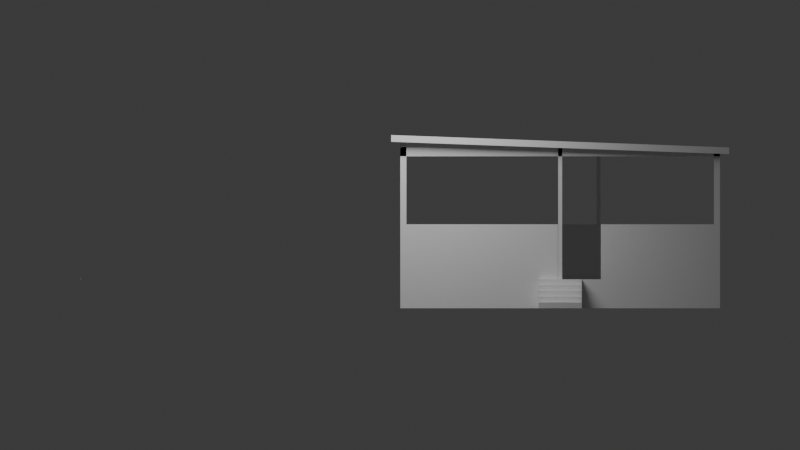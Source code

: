 # Source: manual-ground-truth.blend  (saved by Blender 5.1.30; exported with 4.5.12 LTS)
import bpy
from mathutils import Matrix  # noqa: F401  (used for matrix-valued properties, if any)

bpy.ops.wm.read_factory_settings(use_empty=True)
scene = bpy.context.scene
scene.name = 'Scene'

# ---- collections
col_collection = bpy.data.collections.new('Collection'); scene.collection.children.link(col_collection)

# ---- materials (node trees are filled in below, after node groups)
mat_roof_mat = bpy.data.materials.new('roof-mat')
mat_roof_mat.diffuse_color = (0.1216, 0.1451, 0.1569, 1.0)
mat_north_beam_mat = bpy.data.materials.new('north-beam-mat')
mat_north_beam_mat.diffuse_color = (0.949, 0.949, 0.9333, 1.0)
mat_south_beam_mat = bpy.data.materials.new('south-beam-mat')
mat_south_beam_mat.diffuse_color = (0.949, 0.949, 0.9333, 1.0)
mat_p1_mat = bpy.data.materials.new('p1-mat')
mat_p1_mat.diffuse_color = (0.949, 0.949, 0.9333, 1.0)
mat_p2_mat = bpy.data.materials.new('p2-mat')
mat_p2_mat.diffuse_color = (0.949, 0.949, 0.9333, 1.0)
mat_p3_mat = bpy.data.materials.new('p3-mat')
mat_p3_mat.diffuse_color = (0.949, 0.949, 0.9333, 1.0)
mat_p4_mat = bpy.data.materials.new('p4-mat')
mat_p4_mat.diffuse_color = (0.949, 0.949, 0.9333, 1.0)
mat_p5_mat = bpy.data.materials.new('p5-mat')
mat_p5_mat.diffuse_color = (0.949, 0.949, 0.9333, 1.0)
mat_p6_mat = bpy.data.materials.new('p6-mat')
mat_p6_mat.diffuse_color = (0.949, 0.949, 0.9333, 1.0)
mat_foundation_southwest_mat = bpy.data.materials.new('foundation-southwest-mat')
mat_foundation_southwest_mat.diffuse_color = (0.1843, 0.2039, 0.2196, 1.0)
mat_foundation_rear_mat = bpy.data.materials.new('foundation-rear-mat')
mat_foundation_rear_mat.diffuse_color = (0.1843, 0.2039, 0.2196, 1.0)
mat_foundation_west_side_mat = bpy.data.materials.new('foundation-west-side-mat')
mat_foundation_west_side_mat.diffuse_color = (0.1843, 0.2039, 0.2196, 1.0)
mat_foundation_northeast_mat = bpy.data.materials.new('foundation-northeast-mat')
mat_foundation_northeast_mat.diffuse_color = (0.1843, 0.2039, 0.2196, 1.0)
mat_front_left_wood_panel_mat = bpy.data.materials.new('front-left-wood-panel-mat')
mat_front_left_wood_panel_mat.diffuse_color = (0.949, 0.949, 0.9333, 1.0)
mat_front_right_wood_panel_mat = bpy.data.materials.new('front-right-wood-panel-mat')
mat_front_right_wood_panel_mat.diffuse_color = (0.949, 0.949, 0.9333, 1.0)
mat_rear_center_wood_panel_mat = bpy.data.materials.new('rear-center-wood-panel-mat')
mat_rear_center_wood_panel_mat.diffuse_color = (0.949, 0.949, 0.9333, 1.0)
mat_west_side_wood_panel_mat = bpy.data.materials.new('west-side-wood-panel-mat')
mat_west_side_wood_panel_mat.diffuse_color = (0.949, 0.949, 0.9333, 1.0)
mat_east_side_wood_panel_mat = bpy.data.materials.new('east-side-wood-panel-mat')
mat_east_side_wood_panel_mat.diffuse_color = (0.949, 0.949, 0.9333, 1.0)
mat_steps_1_step_1_mat = bpy.data.materials.new('steps-1-step-1-mat')
mat_steps_1_step_1_mat.diffuse_color = (0.5608, 0.5608, 0.5294, 1.0)
mat_steps_1_step_2_mat = bpy.data.materials.new('steps-1-step-2-mat')
mat_steps_1_step_2_mat.diffuse_color = (0.5608, 0.5608, 0.5294, 1.0)
mat_steps_1_step_3_mat = bpy.data.materials.new('steps-1-step-3-mat')
mat_steps_1_step_3_mat.diffuse_color = (0.5608, 0.5608, 0.5294, 1.0)
mat_steps_1_step_4_mat = bpy.data.materials.new('steps-1-step-4-mat')
mat_steps_1_step_4_mat.diffuse_color = (0.5608, 0.5608, 0.5294, 1.0)
mat_steps_1_step_5_mat = bpy.data.materials.new('steps-1-step-5-mat')
mat_steps_1_step_5_mat.diffuse_color = (0.5608, 0.5608, 0.5294, 1.0)
mat_neighbor_boundary_reference_mat = bpy.data.materials.new('neighbor-boundary-reference-mat')
mat_neighbor_boundary_reference_mat.diffuse_color = (0.7843, 0.8392, 0.898, 1.0)

# ---- material node trees
mat_roof_mat.use_nodes = True; mat_roof_mat.node_tree.nodes.clear()
_N = mat_roof_mat.node_tree.nodes; _L = mat_roof_mat.node_tree.links
n0 = _N.new('ShaderNodeBsdfPrincipled'); n0.name = 'Principled BSDF'; n0.location = (-200, 100)
n1 = _N.new('ShaderNodeOutputMaterial'); n1.name = 'Material Output'; n1.location = (200, 100)
_L.new(n0.outputs[0], n1.inputs[0])
n1.is_active_output = True
mat_north_beam_mat.use_nodes = True; mat_north_beam_mat.node_tree.nodes.clear()
_N = mat_north_beam_mat.node_tree.nodes; _L = mat_north_beam_mat.node_tree.links
n0 = _N.new('ShaderNodeBsdfPrincipled'); n0.name = 'Principled BSDF'; n0.location = (-200, 100)
n1 = _N.new('ShaderNodeOutputMaterial'); n1.name = 'Material Output'; n1.location = (200, 100)
_L.new(n0.outputs[0], n1.inputs[0])
n1.is_active_output = True
mat_south_beam_mat.use_nodes = True; mat_south_beam_mat.node_tree.nodes.clear()
_N = mat_south_beam_mat.node_tree.nodes; _L = mat_south_beam_mat.node_tree.links
n0 = _N.new('ShaderNodeBsdfPrincipled'); n0.name = 'Principled BSDF'; n0.location = (-200, 100)
n1 = _N.new('ShaderNodeOutputMaterial'); n1.name = 'Material Output'; n1.location = (200, 100)
_L.new(n0.outputs[0], n1.inputs[0])
n1.is_active_output = True
mat_p1_mat.use_nodes = True; mat_p1_mat.node_tree.nodes.clear()
_N = mat_p1_mat.node_tree.nodes; _L = mat_p1_mat.node_tree.links
n0 = _N.new('ShaderNodeBsdfPrincipled'); n0.name = 'Principled BSDF'; n0.location = (-200, 100)
n1 = _N.new('ShaderNodeOutputMaterial'); n1.name = 'Material Output'; n1.location = (200, 100)
_L.new(n0.outputs[0], n1.inputs[0])
n1.is_active_output = True
mat_p2_mat.use_nodes = True; mat_p2_mat.node_tree.nodes.clear()
_N = mat_p2_mat.node_tree.nodes; _L = mat_p2_mat.node_tree.links
n0 = _N.new('ShaderNodeBsdfPrincipled'); n0.name = 'Principled BSDF'; n0.location = (-200, 100)
n1 = _N.new('ShaderNodeOutputMaterial'); n1.name = 'Material Output'; n1.location = (200, 100)
_L.new(n0.outputs[0], n1.inputs[0])
n1.is_active_output = True
mat_p3_mat.use_nodes = True; mat_p3_mat.node_tree.nodes.clear()
_N = mat_p3_mat.node_tree.nodes; _L = mat_p3_mat.node_tree.links
n0 = _N.new('ShaderNodeBsdfPrincipled'); n0.name = 'Principled BSDF'; n0.location = (-200, 100)
n1 = _N.new('ShaderNodeOutputMaterial'); n1.name = 'Material Output'; n1.location = (200, 100)
_L.new(n0.outputs[0], n1.inputs[0])
n1.is_active_output = True
mat_p4_mat.use_nodes = True; mat_p4_mat.node_tree.nodes.clear()
_N = mat_p4_mat.node_tree.nodes; _L = mat_p4_mat.node_tree.links
n0 = _N.new('ShaderNodeBsdfPrincipled'); n0.name = 'Principled BSDF'; n0.location = (-200, 100)
n1 = _N.new('ShaderNodeOutputMaterial'); n1.name = 'Material Output'; n1.location = (200, 100)
_L.new(n0.outputs[0], n1.inputs[0])
n1.is_active_output = True
mat_p5_mat.use_nodes = True; mat_p5_mat.node_tree.nodes.clear()
_N = mat_p5_mat.node_tree.nodes; _L = mat_p5_mat.node_tree.links
n0 = _N.new('ShaderNodeBsdfPrincipled'); n0.name = 'Principled BSDF'; n0.location = (-200, 100)
n1 = _N.new('ShaderNodeOutputMaterial'); n1.name = 'Material Output'; n1.location = (200, 100)
_L.new(n0.outputs[0], n1.inputs[0])
n1.is_active_output = True
mat_p6_mat.use_nodes = True; mat_p6_mat.node_tree.nodes.clear()
_N = mat_p6_mat.node_tree.nodes; _L = mat_p6_mat.node_tree.links
n0 = _N.new('ShaderNodeBsdfPrincipled'); n0.name = 'Principled BSDF'; n0.location = (-200, 100)
n1 = _N.new('ShaderNodeOutputMaterial'); n1.name = 'Material Output'; n1.location = (200, 100)
_L.new(n0.outputs[0], n1.inputs[0])
n1.is_active_output = True
mat_foundation_southwest_mat.use_nodes = True; mat_foundation_southwest_mat.node_tree.nodes.clear()
_N = mat_foundation_southwest_mat.node_tree.nodes; _L = mat_foundation_southwest_mat.node_tree.links
n0 = _N.new('ShaderNodeBsdfPrincipled'); n0.name = 'Principled BSDF'; n0.location = (-200, 100)
n1 = _N.new('ShaderNodeOutputMaterial'); n1.name = 'Material Output'; n1.location = (200, 100)
_L.new(n0.outputs[0], n1.inputs[0])
n1.is_active_output = True
mat_foundation_rear_mat.use_nodes = True; mat_foundation_rear_mat.node_tree.nodes.clear()
_N = mat_foundation_rear_mat.node_tree.nodes; _L = mat_foundation_rear_mat.node_tree.links
n0 = _N.new('ShaderNodeBsdfPrincipled'); n0.name = 'Principled BSDF'; n0.location = (-200, 100)
n1 = _N.new('ShaderNodeOutputMaterial'); n1.name = 'Material Output'; n1.location = (200, 100)
_L.new(n0.outputs[0], n1.inputs[0])
n1.is_active_output = True
mat_foundation_west_side_mat.use_nodes = True; mat_foundation_west_side_mat.node_tree.nodes.clear()
_N = mat_foundation_west_side_mat.node_tree.nodes; _L = mat_foundation_west_side_mat.node_tree.links
n0 = _N.new('ShaderNodeBsdfPrincipled'); n0.name = 'Principled BSDF'; n0.location = (-200, 100)
n1 = _N.new('ShaderNodeOutputMaterial'); n1.name = 'Material Output'; n1.location = (200, 100)
_L.new(n0.outputs[0], n1.inputs[0])
n1.is_active_output = True
mat_foundation_northeast_mat.use_nodes = True; mat_foundation_northeast_mat.node_tree.nodes.clear()
_N = mat_foundation_northeast_mat.node_tree.nodes; _L = mat_foundation_northeast_mat.node_tree.links
n0 = _N.new('ShaderNodeBsdfPrincipled'); n0.name = 'Principled BSDF'; n0.location = (-200, 100)
n1 = _N.new('ShaderNodeOutputMaterial'); n1.name = 'Material Output'; n1.location = (200, 100)
_L.new(n0.outputs[0], n1.inputs[0])
n1.is_active_output = True
mat_front_left_wood_panel_mat.use_nodes = True; mat_front_left_wood_panel_mat.node_tree.nodes.clear()
_N = mat_front_left_wood_panel_mat.node_tree.nodes; _L = mat_front_left_wood_panel_mat.node_tree.links
n0 = _N.new('ShaderNodeBsdfPrincipled'); n0.name = 'Principled BSDF'; n0.location = (-200, 100)
n1 = _N.new('ShaderNodeOutputMaterial'); n1.name = 'Material Output'; n1.location = (200, 100)
_L.new(n0.outputs[0], n1.inputs[0])
n1.is_active_output = True
mat_front_right_wood_panel_mat.use_nodes = True; mat_front_right_wood_panel_mat.node_tree.nodes.clear()
_N = mat_front_right_wood_panel_mat.node_tree.nodes; _L = mat_front_right_wood_panel_mat.node_tree.links
n0 = _N.new('ShaderNodeBsdfPrincipled'); n0.name = 'Principled BSDF'; n0.location = (-200, 100)
n1 = _N.new('ShaderNodeOutputMaterial'); n1.name = 'Material Output'; n1.location = (200, 100)
_L.new(n0.outputs[0], n1.inputs[0])
n1.is_active_output = True
mat_rear_center_wood_panel_mat.use_nodes = True; mat_rear_center_wood_panel_mat.node_tree.nodes.clear()
_N = mat_rear_center_wood_panel_mat.node_tree.nodes; _L = mat_rear_center_wood_panel_mat.node_tree.links
n0 = _N.new('ShaderNodeBsdfPrincipled'); n0.name = 'Principled BSDF'; n0.location = (-200, 100)
n1 = _N.new('ShaderNodeOutputMaterial'); n1.name = 'Material Output'; n1.location = (200, 100)
_L.new(n0.outputs[0], n1.inputs[0])
n1.is_active_output = True
mat_west_side_wood_panel_mat.use_nodes = True; mat_west_side_wood_panel_mat.node_tree.nodes.clear()
_N = mat_west_side_wood_panel_mat.node_tree.nodes; _L = mat_west_side_wood_panel_mat.node_tree.links
n0 = _N.new('ShaderNodeBsdfPrincipled'); n0.name = 'Principled BSDF'; n0.location = (-200, 100)
n1 = _N.new('ShaderNodeOutputMaterial'); n1.name = 'Material Output'; n1.location = (200, 100)
_L.new(n0.outputs[0], n1.inputs[0])
n1.is_active_output = True
mat_east_side_wood_panel_mat.use_nodes = True; mat_east_side_wood_panel_mat.node_tree.nodes.clear()
_N = mat_east_side_wood_panel_mat.node_tree.nodes; _L = mat_east_side_wood_panel_mat.node_tree.links
n0 = _N.new('ShaderNodeBsdfPrincipled'); n0.name = 'Principled BSDF'; n0.location = (-200, 100)
n1 = _N.new('ShaderNodeOutputMaterial'); n1.name = 'Material Output'; n1.location = (200, 100)
_L.new(n0.outputs[0], n1.inputs[0])
n1.is_active_output = True
mat_steps_1_step_1_mat.use_nodes = True; mat_steps_1_step_1_mat.node_tree.nodes.clear()
_N = mat_steps_1_step_1_mat.node_tree.nodes; _L = mat_steps_1_step_1_mat.node_tree.links
n0 = _N.new('ShaderNodeBsdfPrincipled'); n0.name = 'Principled BSDF'; n0.location = (-200, 100)
n1 = _N.new('ShaderNodeOutputMaterial'); n1.name = 'Material Output'; n1.location = (200, 100)
_L.new(n0.outputs[0], n1.inputs[0])
n1.is_active_output = True
mat_steps_1_step_2_mat.use_nodes = True; mat_steps_1_step_2_mat.node_tree.nodes.clear()
_N = mat_steps_1_step_2_mat.node_tree.nodes; _L = mat_steps_1_step_2_mat.node_tree.links
n0 = _N.new('ShaderNodeBsdfPrincipled'); n0.name = 'Principled BSDF'; n0.location = (-200, 100)
n1 = _N.new('ShaderNodeOutputMaterial'); n1.name = 'Material Output'; n1.location = (200, 100)
_L.new(n0.outputs[0], n1.inputs[0])
n1.is_active_output = True
mat_steps_1_step_3_mat.use_nodes = True; mat_steps_1_step_3_mat.node_tree.nodes.clear()
_N = mat_steps_1_step_3_mat.node_tree.nodes; _L = mat_steps_1_step_3_mat.node_tree.links
n0 = _N.new('ShaderNodeBsdfPrincipled'); n0.name = 'Principled BSDF'; n0.location = (-200, 100)
n1 = _N.new('ShaderNodeOutputMaterial'); n1.name = 'Material Output'; n1.location = (200, 100)
_L.new(n0.outputs[0], n1.inputs[0])
n1.is_active_output = True
mat_steps_1_step_4_mat.use_nodes = True; mat_steps_1_step_4_mat.node_tree.nodes.clear()
_N = mat_steps_1_step_4_mat.node_tree.nodes; _L = mat_steps_1_step_4_mat.node_tree.links
n0 = _N.new('ShaderNodeBsdfPrincipled'); n0.name = 'Principled BSDF'; n0.location = (-200, 100)
n1 = _N.new('ShaderNodeOutputMaterial'); n1.name = 'Material Output'; n1.location = (200, 100)
_L.new(n0.outputs[0], n1.inputs[0])
n1.is_active_output = True
mat_steps_1_step_5_mat.use_nodes = True; mat_steps_1_step_5_mat.node_tree.nodes.clear()
_N = mat_steps_1_step_5_mat.node_tree.nodes; _L = mat_steps_1_step_5_mat.node_tree.links
n0 = _N.new('ShaderNodeBsdfPrincipled'); n0.name = 'Principled BSDF'; n0.location = (-200, 100)
n1 = _N.new('ShaderNodeOutputMaterial'); n1.name = 'Material Output'; n1.location = (200, 100)
_L.new(n0.outputs[0], n1.inputs[0])
n1.is_active_output = True
mat_neighbor_boundary_reference_mat.use_nodes = True; mat_neighbor_boundary_reference_mat.node_tree.nodes.clear()
_N = mat_neighbor_boundary_reference_mat.node_tree.nodes; _L = mat_neighbor_boundary_reference_mat.node_tree.links
n0 = _N.new('ShaderNodeBsdfPrincipled'); n0.name = 'Principled BSDF'; n0.location = (-200, 100)
n1 = _N.new('ShaderNodeOutputMaterial'); n1.name = 'Material Output'; n1.location = (200, 100)
_L.new(n0.outputs[0], n1.inputs[0])
n1.is_active_output = True

# ---- world
world_world = bpy.data.worlds.new('World'); scene.world = world_world
world_world.use_nodes = True; world_world.node_tree.nodes.clear()
_N = world_world.node_tree.nodes; _L = world_world.node_tree.links
n0 = _N.new('ShaderNodeOutputWorld'); n0.name = 'World Output'; n0.location = (200, 100)
n1 = _N.new('ShaderNodeBackground'); n1.name = 'Background'; n1.location = (-200, 100)
n1.inputs[0].default_value = (0.05088, 0.05088, 0.05088, 1.0)
_L.new(n1.outputs[0], n0.inputs[0])
n0.is_active_output = True
world_world.color = (0.05088, 0.05088, 0.05088)
world_world.sun_shadow_jitter_overblur = 0.0

# ---- cameras
cam_camera_001 = bpy.data.cameras.new('Camera.001')
cam_camera_001.type = 'ORTHO'
cam_camera_001.ortho_scale = 19.21
cam_camera_002 = bpy.data.cameras.new('Camera.002')
cam_camera_002.type = 'ORTHO'
cam_camera_002.ortho_scale = 19.21
cam_camera_003 = bpy.data.cameras.new('Camera.003')
cam_camera_003.type = 'ORTHO'
cam_camera_003.ortho_scale = 19.21
cam_camera_004 = bpy.data.cameras.new('Camera.004')
cam_camera_004.type = 'ORTHO'
cam_camera_004.ortho_scale = 19.21
cam_camera_005 = bpy.data.cameras.new('Camera.005')
cam_camera_005.type = 'ORTHO'
cam_camera_005.ortho_scale = 19.21
cam_camera_006 = bpy.data.cameras.new('Camera.006')
cam_camera_006.type = 'ORTHO'
cam_camera_006.ortho_scale = 19.21

# ---- lights
light_area = bpy.data.lights.new('Area', 'AREA')
light_area.energy = 450.0
light_area.size = 5.0
light_area.size_y = 1.0

# ---- meshes
me_roof_mesh = bpy.data.meshes.new('roof-mesh')
me_roof_mesh.from_pydata([(-0.22, -0.22, 3.463), (7.896, -0.22, 3.166), (7.896, 6.46, 3.166), (-0.22, 6.46, 3.463), (-0.22, -0.22, 3.303), (7.896, -0.22, 3.006), (7.896, 6.46, 3.006), (-0.22, 6.46, 3.303)], [], [(0, 1, 2, 3), (4, 7, 6, 5), (0, 4, 5, 1), (1, 5, 6, 2), (2, 6, 7, 3), (3, 7, 4, 0)])
me_roof_mesh.materials.append(mat_roof_mat)
me_roof_mesh.update()
me_cube_001 = bpy.data.meshes.new('Cube.001')
me_cube_001.from_pydata([(-3.838, -0.0725, -0.11), (-3.838, -0.0725, 0.11), (-3.838, 0.0725, -0.11), (-3.838, 0.0725, 0.11), (3.838, -0.0725, -0.11), (3.838, -0.0725, 0.11), (3.838, 0.0725, -0.11), (3.838, 0.0725, 0.11)], [], [(0, 1, 3, 2), (2, 3, 7, 6), (6, 7, 5, 4), (4, 5, 1, 0), (2, 6, 4, 0), (7, 3, 1, 5)])
_uv = me_cube_001.uv_layers.new(name='UVMap')
_uv.uv.foreach_set('vector', [0.375, 0.0, 0.625, 0.0, 0.625, 0.25, 0.375, 0.25, 0.375, 0.25, 0.625, 0.25, 0.625, 0.5, 0.375, 0.5, 0.375, 0.5, 0.625, 0.5, 0.625, 0.75, 0.375, 0.75, 0.375, 0.75, 0.625, 0.75, 0.625, 1.0, 0.375, 1.0, 0.125, 0.5, 0.375, 0.5, 0.375, 0.75, 0.125, 0.75, 0.625, 0.5, 0.875, 0.5, 0.875, 0.75, 0.625, 0.75])
me_cube_001.materials.append(mat_north_beam_mat)
me_cube_001.update()
me_cube_002 = bpy.data.meshes.new('Cube.002')
me_cube_002.from_pydata([(-3.838, -0.0725, -0.11), (-3.838, -0.0725, 0.11), (-3.838, 0.0725, -0.11), (-3.838, 0.0725, 0.11), (3.838, -0.0725, -0.11), (3.838, -0.0725, 0.11), (3.838, 0.0725, -0.11), (3.838, 0.0725, 0.11)], [], [(0, 1, 3, 2), (2, 3, 7, 6), (6, 7, 5, 4), (4, 5, 1, 0), (2, 6, 4, 0), (7, 3, 1, 5)])
_uv = me_cube_002.uv_layers.new(name='UVMap')
_uv.uv.foreach_set('vector', [0.375, 0.0, 0.625, 0.0, 0.625, 0.25, 0.375, 0.25, 0.375, 0.25, 0.625, 0.25, 0.625, 0.5, 0.375, 0.5, 0.375, 0.5, 0.625, 0.5, 0.625, 0.75, 0.375, 0.75, 0.375, 0.75, 0.625, 0.75, 0.625, 1.0, 0.375, 1.0, 0.125, 0.5, 0.375, 0.5, 0.375, 0.75, 0.125, 0.75, 0.625, 0.5, 0.875, 0.5, 0.875, 0.75, 0.625, 0.75])
me_cube_002.materials.append(mat_south_beam_mat)
me_cube_002.update()
me_cube_003 = bpy.data.meshes.new('Cube.003')
me_cube_003.from_pydata([(-0.0725, -0.0725, -1.648), (-0.0725, -0.0725, 1.648), (-0.0725, 0.0725, -1.648), (-0.0725, 0.0725, 1.648), (0.0725, -0.0725, -1.648), (0.0725, -0.0725, 1.648), (0.0725, 0.0725, -1.648), (0.0725, 0.0725, 1.648)], [], [(0, 1, 3, 2), (2, 3, 7, 6), (6, 7, 5, 4), (4, 5, 1, 0), (2, 6, 4, 0), (7, 3, 1, 5)])
_uv = me_cube_003.uv_layers.new(name='UVMap')
_uv.uv.foreach_set('vector', [0.375, 0.0, 0.625, 0.0, 0.625, 0.25, 0.375, 0.25, 0.375, 0.25, 0.625, 0.25, 0.625, 0.5, 0.375, 0.5, 0.375, 0.5, 0.625, 0.5, 0.625, 0.75, 0.375, 0.75, 0.375, 0.75, 0.625, 0.75, 0.625, 1.0, 0.375, 1.0, 0.125, 0.5, 0.375, 0.5, 0.375, 0.75, 0.125, 0.75, 0.625, 0.5, 0.875, 0.5, 0.875, 0.75, 0.625, 0.75])
me_cube_003.materials.append(mat_p1_mat)
me_cube_003.update()
me_cube_004 = bpy.data.meshes.new('Cube.004')
me_cube_004.from_pydata([(-0.0725, -0.0725, -1.51), (-0.0725, -0.0725, 1.51), (-0.0725, 0.0725, -1.51), (-0.0725, 0.0725, 1.51), (0.0725, -0.0725, -1.51), (0.0725, -0.0725, 1.51), (0.0725, 0.0725, -1.51), (0.0725, 0.0725, 1.51)], [], [(0, 1, 3, 2), (2, 3, 7, 6), (6, 7, 5, 4), (4, 5, 1, 0), (2, 6, 4, 0), (7, 3, 1, 5)])
_uv = me_cube_004.uv_layers.new(name='UVMap')
_uv.uv.foreach_set('vector', [0.375, 0.0, 0.625, 0.0, 0.625, 0.25, 0.375, 0.25, 0.375, 0.25, 0.625, 0.25, 0.625, 0.5, 0.375, 0.5, 0.375, 0.5, 0.625, 0.5, 0.625, 0.75, 0.375, 0.75, 0.375, 0.75, 0.625, 0.75, 0.625, 1.0, 0.375, 1.0, 0.125, 0.5, 0.375, 0.5, 0.375, 0.75, 0.125, 0.75, 0.625, 0.5, 0.875, 0.5, 0.875, 0.75, 0.625, 0.75])
me_cube_004.materials.append(mat_p2_mat)
me_cube_004.update()
me_cube_005 = bpy.data.meshes.new('Cube.005')
me_cube_005.from_pydata([(-0.0725, -0.0725, -1.648), (-0.0725, -0.0725, 1.648), (-0.0725, 0.0725, -1.648), (-0.0725, 0.0725, 1.648), (0.0725, -0.0725, -1.648), (0.0725, -0.0725, 1.648), (0.0725, 0.0725, -1.648), (0.0725, 0.0725, 1.648)], [], [(0, 1, 3, 2), (2, 3, 7, 6), (6, 7, 5, 4), (4, 5, 1, 0), (2, 6, 4, 0), (7, 3, 1, 5)])
_uv = me_cube_005.uv_layers.new(name='UVMap')
_uv.uv.foreach_set('vector', [0.375, 0.0, 0.625, 0.0, 0.625, 0.25, 0.375, 0.25, 0.375, 0.25, 0.625, 0.25, 0.625, 0.5, 0.375, 0.5, 0.375, 0.5, 0.625, 0.5, 0.625, 0.75, 0.375, 0.75, 0.375, 0.75, 0.625, 0.75, 0.625, 1.0, 0.375, 1.0, 0.125, 0.5, 0.375, 0.5, 0.375, 0.75, 0.125, 0.75, 0.625, 0.5, 0.875, 0.5, 0.875, 0.75, 0.625, 0.75])
me_cube_005.materials.append(mat_p3_mat)
me_cube_005.update()
me_cube_006 = bpy.data.meshes.new('Cube.006')
me_cube_006.from_pydata([(-0.0725, -0.0725, -1.51), (-0.0725, -0.0725, 1.51), (-0.0725, 0.0725, -1.51), (-0.0725, 0.0725, 1.51), (0.0725, -0.0725, -1.51), (0.0725, -0.0725, 1.51), (0.0725, 0.0725, -1.51), (0.0725, 0.0725, 1.51)], [], [(0, 1, 3, 2), (2, 3, 7, 6), (6, 7, 5, 4), (4, 5, 1, 0), (2, 6, 4, 0), (7, 3, 1, 5)])
_uv = me_cube_006.uv_layers.new(name='UVMap')
_uv.uv.foreach_set('vector', [0.375, 0.0, 0.625, 0.0, 0.625, 0.25, 0.375, 0.25, 0.375, 0.25, 0.625, 0.25, 0.625, 0.5, 0.375, 0.5, 0.375, 0.5, 0.625, 0.5, 0.625, 0.75, 0.375, 0.75, 0.375, 0.75, 0.625, 0.75, 0.625, 1.0, 0.375, 1.0, 0.125, 0.5, 0.375, 0.5, 0.375, 0.75, 0.125, 0.75, 0.625, 0.5, 0.875, 0.5, 0.875, 0.75, 0.625, 0.75])
me_cube_006.materials.append(mat_p4_mat)
me_cube_006.update()
me_cube_007 = bpy.data.meshes.new('Cube.007')
me_cube_007.from_pydata([(-0.0475, -0.0475, -1.577), (-0.0475, -0.0475, 1.577), (-0.0475, 0.0475, -1.577), (-0.0475, 0.0475, 1.577), (0.0475, -0.0475, -1.577), (0.0475, -0.0475, 1.577), (0.0475, 0.0475, -1.577), (0.0475, 0.0475, 1.577)], [], [(0, 1, 3, 2), (2, 3, 7, 6), (6, 7, 5, 4), (4, 5, 1, 0), (2, 6, 4, 0), (7, 3, 1, 5)])
_uv = me_cube_007.uv_layers.new(name='UVMap')
_uv.uv.foreach_set('vector', [0.375, 0.0, 0.625, 0.0, 0.625, 0.25, 0.375, 0.25, 0.375, 0.25, 0.625, 0.25, 0.625, 0.5, 0.375, 0.5, 0.375, 0.5, 0.625, 0.5, 0.625, 0.75, 0.375, 0.75, 0.375, 0.75, 0.625, 0.75, 0.625, 1.0, 0.375, 1.0, 0.125, 0.5, 0.375, 0.5, 0.375, 0.75, 0.125, 0.75, 0.625, 0.5, 0.875, 0.5, 0.875, 0.75, 0.625, 0.75])
me_cube_007.materials.append(mat_p5_mat)
me_cube_007.update()
me_cube_008 = bpy.data.meshes.new('Cube.008')
me_cube_008.from_pydata([(-0.0475, -0.0475, -1.56), (-0.0475, -0.0475, 1.56), (-0.0475, 0.0475, -1.56), (-0.0475, 0.0475, 1.56), (0.0475, -0.0475, -1.56), (0.0475, -0.0475, 1.56), (0.0475, 0.0475, -1.56), (0.0475, 0.0475, 1.56)], [], [(0, 1, 3, 2), (2, 3, 7, 6), (6, 7, 5, 4), (4, 5, 1, 0), (2, 6, 4, 0), (7, 3, 1, 5)])
_uv = me_cube_008.uv_layers.new(name='UVMap')
_uv.uv.foreach_set('vector', [0.375, 0.0, 0.625, 0.0, 0.625, 0.25, 0.375, 0.25, 0.375, 0.25, 0.625, 0.25, 0.625, 0.5, 0.375, 0.5, 0.375, 0.5, 0.625, 0.5, 0.625, 0.75, 0.375, 0.75, 0.375, 0.75, 0.625, 0.75, 0.625, 1.0, 0.375, 1.0, 0.125, 0.5, 0.375, 0.5, 0.375, 0.75, 0.125, 0.75, 0.625, 0.5, 0.875, 0.5, 0.875, 0.75, 0.625, 0.75])
me_cube_008.materials.append(mat_p6_mat)
me_cube_008.update()
me_cube_009 = bpy.data.meshes.new('Cube.009')
me_cube_009.from_pydata([(-3.838, -0.09, -0.3475), (-3.838, -0.09, 0.3475), (-3.838, 0.09, -0.3475), (-3.838, 0.09, 0.3475), (3.838, -0.09, -0.3475), (3.838, -0.09, 0.3475), (3.838, 0.09, -0.3475), (3.838, 0.09, 0.3475)], [], [(0, 1, 3, 2), (2, 3, 7, 6), (6, 7, 5, 4), (4, 5, 1, 0), (2, 6, 4, 0), (7, 3, 1, 5)])
_uv = me_cube_009.uv_layers.new(name='UVMap')
_uv.uv.foreach_set('vector', [0.375, 0.0, 0.625, 0.0, 0.625, 0.25, 0.375, 0.25, 0.375, 0.25, 0.625, 0.25, 0.625, 0.5, 0.375, 0.5, 0.375, 0.5, 0.625, 0.5, 0.625, 0.75, 0.375, 0.75, 0.375, 0.75, 0.625, 0.75, 0.625, 1.0, 0.375, 1.0, 0.125, 0.5, 0.375, 0.5, 0.375, 0.75, 0.125, 0.75, 0.625, 0.5, 0.875, 0.5, 0.875, 0.75, 0.625, 0.75])
me_cube_009.materials.append(mat_foundation_southwest_mat)
me_cube_009.update()
me_cube_010 = bpy.data.meshes.new('Cube.010')
me_cube_010.from_pydata([(-3.838, -0.09, -0.315), (-3.838, -0.09, 0.315), (-3.838, 0.09, -0.315), (-3.838, 0.09, 0.315), (3.838, -0.09, -0.315), (3.838, -0.09, 0.315), (3.838, 0.09, -0.315), (3.838, 0.09, 0.315)], [], [(0, 1, 3, 2), (2, 3, 7, 6), (6, 7, 5, 4), (4, 5, 1, 0), (2, 6, 4, 0), (7, 3, 1, 5)])
_uv = me_cube_010.uv_layers.new(name='UVMap')
_uv.uv.foreach_set('vector', [0.375, 0.0, 0.625, 0.0, 0.625, 0.25, 0.375, 0.25, 0.375, 0.25, 0.625, 0.25, 0.625, 0.5, 0.375, 0.5, 0.375, 0.5, 0.625, 0.5, 0.625, 0.75, 0.375, 0.75, 0.375, 0.75, 0.625, 0.75, 0.625, 1.0, 0.375, 1.0, 0.125, 0.5, 0.375, 0.5, 0.375, 0.75, 0.125, 0.75, 0.625, 0.5, 0.875, 0.5, 0.875, 0.75, 0.625, 0.75])
me_cube_010.materials.append(mat_foundation_rear_mat)
me_cube_010.update()
me_cube_011 = bpy.data.meshes.new('Cube.011')
me_cube_011.from_pydata([(-0.09, -2.94, -0.3475), (-0.09, -2.94, 0.3475), (-0.09, 2.94, -0.3475), (-0.09, 2.94, 0.3475), (0.09, -2.94, -0.3475), (0.09, -2.94, 0.3475), (0.09, 2.94, -0.3475), (0.09, 2.94, 0.3475)], [], [(0, 1, 3, 2), (2, 3, 7, 6), (6, 7, 5, 4), (4, 5, 1, 0), (2, 6, 4, 0), (7, 3, 1, 5)])
_uv = me_cube_011.uv_layers.new(name='UVMap')
_uv.uv.foreach_set('vector', [0.375, 0.0, 0.625, 0.0, 0.625, 0.25, 0.375, 0.25, 0.375, 0.25, 0.625, 0.25, 0.625, 0.5, 0.375, 0.5, 0.375, 0.5, 0.625, 0.5, 0.625, 0.75, 0.375, 0.75, 0.375, 0.75, 0.625, 0.75, 0.625, 1.0, 0.375, 1.0, 0.125, 0.5, 0.375, 0.5, 0.375, 0.75, 0.125, 0.75, 0.625, 0.5, 0.875, 0.5, 0.875, 0.75, 0.625, 0.75])
me_cube_011.materials.append(mat_foundation_west_side_mat)
me_cube_011.update()
me_cube_012 = bpy.data.meshes.new('Cube.012')
me_cube_012.from_pydata([(-0.09, -2.94, -0.315), (-0.09, -2.94, 0.315), (-0.09, 2.94, -0.315), (-0.09, 2.94, 0.315), (0.09, -2.94, -0.315), (0.09, -2.94, 0.315), (0.09, 2.94, -0.315), (0.09, 2.94, 0.315)], [], [(0, 1, 3, 2), (2, 3, 7, 6), (6, 7, 5, 4), (4, 5, 1, 0), (2, 6, 4, 0), (7, 3, 1, 5)])
_uv = me_cube_012.uv_layers.new(name='UVMap')
_uv.uv.foreach_set('vector', [0.375, 0.0, 0.625, 0.0, 0.625, 0.25, 0.375, 0.25, 0.375, 0.25, 0.625, 0.25, 0.625, 0.5, 0.375, 0.5, 0.375, 0.5, 0.625, 0.5, 0.625, 0.75, 0.375, 0.75, 0.375, 0.75, 0.625, 0.75, 0.625, 1.0, 0.375, 1.0, 0.125, 0.5, 0.375, 0.5, 0.375, 0.75, 0.125, 0.75, 0.625, 0.5, 0.875, 0.5, 0.875, 0.75, 0.625, 0.75])
me_cube_012.materials.append(mat_foundation_northeast_mat)
me_cube_012.update()
me_cube_013 = bpy.data.meshes.new('Cube.013')
me_cube_013.from_pydata([(-1.819, -0.035, -0.66), (-1.819, -0.035, 0.66), (-1.819, 0.035, -0.66), (-1.819, 0.035, 0.66), (1.819, -0.035, -0.66), (1.819, -0.035, 0.66), (1.819, 0.035, -0.66), (1.819, 0.035, 0.66)], [], [(0, 1, 3, 2), (2, 3, 7, 6), (6, 7, 5, 4), (4, 5, 1, 0), (2, 6, 4, 0), (7, 3, 1, 5)])
_uv = me_cube_013.uv_layers.new(name='UVMap')
_uv.uv.foreach_set('vector', [0.375, 0.0, 0.625, 0.0, 0.625, 0.25, 0.375, 0.25, 0.375, 0.25, 0.625, 0.25, 0.625, 0.5, 0.375, 0.5, 0.375, 0.5, 0.625, 0.5, 0.625, 0.75, 0.375, 0.75, 0.375, 0.75, 0.625, 0.75, 0.625, 1.0, 0.375, 1.0, 0.125, 0.5, 0.375, 0.5, 0.375, 0.75, 0.125, 0.75, 0.625, 0.5, 0.875, 0.5, 0.875, 0.75, 0.625, 0.75])
me_cube_013.materials.append(mat_front_left_wood_panel_mat)
me_cube_013.update()
me_cube_014 = bpy.data.meshes.new('Cube.014')
me_cube_014.from_pydata([(-1.358, -0.035, -0.66), (-1.358, -0.035, 0.66), (-1.358, 0.035, -0.66), (-1.358, 0.035, 0.66), (1.358, -0.035, -0.66), (1.358, -0.035, 0.66), (1.358, 0.035, -0.66), (1.358, 0.035, 0.66)], [], [(0, 1, 3, 2), (2, 3, 7, 6), (6, 7, 5, 4), (4, 5, 1, 0), (2, 6, 4, 0), (7, 3, 1, 5)])
_uv = me_cube_014.uv_layers.new(name='UVMap')
_uv.uv.foreach_set('vector', [0.375, 0.0, 0.625, 0.0, 0.625, 0.25, 0.375, 0.25, 0.375, 0.25, 0.625, 0.25, 0.625, 0.5, 0.375, 0.5, 0.375, 0.5, 0.625, 0.5, 0.625, 0.75, 0.375, 0.75, 0.375, 0.75, 0.625, 0.75, 0.625, 1.0, 0.375, 1.0, 0.125, 0.5, 0.375, 0.5, 0.375, 0.75, 0.125, 0.75, 0.625, 0.5, 0.875, 0.5, 0.875, 0.75, 0.625, 0.75])
me_cube_014.materials.append(mat_front_right_wood_panel_mat)
me_cube_014.update()
me_cube_015 = bpy.data.meshes.new('Cube.015')
me_cube_015.from_pydata([(-1.765, -0.035, -0.66), (-1.765, -0.035, 0.66), (-1.765, 0.035, -0.66), (-1.765, 0.035, 0.66), (1.765, -0.035, -0.66), (1.765, -0.035, 0.66), (1.765, 0.035, -0.66), (1.765, 0.035, 0.66)], [], [(0, 1, 3, 2), (2, 3, 7, 6), (6, 7, 5, 4), (4, 5, 1, 0), (2, 6, 4, 0), (7, 3, 1, 5)])
_uv = me_cube_015.uv_layers.new(name='UVMap')
_uv.uv.foreach_set('vector', [0.375, 0.0, 0.625, 0.0, 0.625, 0.25, 0.375, 0.25, 0.375, 0.25, 0.625, 0.25, 0.625, 0.5, 0.375, 0.5, 0.375, 0.5, 0.625, 0.5, 0.625, 0.75, 0.375, 0.75, 0.375, 0.75, 0.625, 0.75, 0.625, 1.0, 0.375, 1.0, 0.125, 0.5, 0.375, 0.5, 0.375, 0.75, 0.125, 0.75, 0.625, 0.5, 0.875, 0.5, 0.875, 0.75, 0.625, 0.75])
me_cube_015.materials.append(mat_rear_center_wood_panel_mat)
me_cube_015.update()
me_cube_016 = bpy.data.meshes.new('Cube.016')
me_cube_016.from_pydata([(-0.035, -1.373, -0.66), (-0.035, -1.373, 0.66), (-0.035, 1.373, -0.66), (-0.035, 1.373, 0.66), (0.035, -1.373, -0.66), (0.035, -1.373, 0.66), (0.035, 1.373, -0.66), (0.035, 1.373, 0.66)], [], [(0, 1, 3, 2), (2, 3, 7, 6), (6, 7, 5, 4), (4, 5, 1, 0), (2, 6, 4, 0), (7, 3, 1, 5)])
_uv = me_cube_016.uv_layers.new(name='UVMap')
_uv.uv.foreach_set('vector', [0.375, 0.0, 0.625, 0.0, 0.625, 0.25, 0.375, 0.25, 0.375, 0.25, 0.625, 0.25, 0.625, 0.5, 0.375, 0.5, 0.375, 0.5, 0.625, 0.5, 0.625, 0.75, 0.375, 0.75, 0.375, 0.75, 0.625, 0.75, 0.625, 1.0, 0.375, 1.0, 0.125, 0.5, 0.375, 0.5, 0.375, 0.75, 0.125, 0.75, 0.625, 0.5, 0.875, 0.5, 0.875, 0.75, 0.625, 0.75])
me_cube_016.materials.append(mat_west_side_wood_panel_mat)
me_cube_016.update()
me_cube_017 = bpy.data.meshes.new('Cube.017')
me_cube_017.from_pydata([(-0.035, -1.373, -0.66), (-0.035, -1.373, 0.66), (-0.035, 1.373, -0.66), (-0.035, 1.373, 0.66), (0.035, -1.373, -0.66), (0.035, -1.373, 0.66), (0.035, 1.373, -0.66), (0.035, 1.373, 0.66)], [], [(0, 1, 3, 2), (2, 3, 7, 6), (6, 7, 5, 4), (4, 5, 1, 0), (2, 6, 4, 0), (7, 3, 1, 5)])
_uv = me_cube_017.uv_layers.new(name='UVMap')
_uv.uv.foreach_set('vector', [0.375, 0.0, 0.625, 0.0, 0.625, 0.25, 0.375, 0.25, 0.375, 0.25, 0.625, 0.25, 0.625, 0.5, 0.375, 0.5, 0.375, 0.5, 0.625, 0.5, 0.625, 0.75, 0.375, 0.75, 0.375, 0.75, 0.625, 0.75, 0.625, 1.0, 0.375, 1.0, 0.125, 0.5, 0.375, 0.5, 0.375, 0.75, 0.125, 0.75, 0.625, 0.5, 0.875, 0.5, 0.875, 0.75, 0.625, 0.75])
me_cube_017.materials.append(mat_east_side_wood_panel_mat)
me_cube_017.update()
me_cube_018 = bpy.data.meshes.new('Cube.018')
me_cube_018.from_pydata([(-0.52, -0.1475, -0.0695), (-0.52, -0.1475, 0.0695), (-0.52, 0.1475, -0.0695), (-0.52, 0.1475, 0.0695), (0.52, -0.1475, -0.0695), (0.52, -0.1475, 0.0695), (0.52, 0.1475, -0.0695), (0.52, 0.1475, 0.0695)], [], [(0, 1, 3, 2), (2, 3, 7, 6), (6, 7, 5, 4), (4, 5, 1, 0), (2, 6, 4, 0), (7, 3, 1, 5)])
_uv = me_cube_018.uv_layers.new(name='UVMap')
_uv.uv.foreach_set('vector', [0.375, 0.0, 0.625, 0.0, 0.625, 0.25, 0.375, 0.25, 0.375, 0.25, 0.625, 0.25, 0.625, 0.5, 0.375, 0.5, 0.375, 0.5, 0.625, 0.5, 0.625, 0.75, 0.375, 0.75, 0.375, 0.75, 0.625, 0.75, 0.625, 1.0, 0.375, 1.0, 0.125, 0.5, 0.375, 0.5, 0.375, 0.75, 0.125, 0.75, 0.625, 0.5, 0.875, 0.5, 0.875, 0.75, 0.625, 0.75])
me_cube_018.materials.append(mat_steps_1_step_1_mat)
me_cube_018.update()
me_cube_019 = bpy.data.meshes.new('Cube.019')
me_cube_019.from_pydata([(-0.52, -0.1475, -0.139), (-0.52, -0.1475, 0.139), (-0.52, 0.1475, -0.139), (-0.52, 0.1475, 0.139), (0.52, -0.1475, -0.139), (0.52, -0.1475, 0.139), (0.52, 0.1475, -0.139), (0.52, 0.1475, 0.139)], [], [(0, 1, 3, 2), (2, 3, 7, 6), (6, 7, 5, 4), (4, 5, 1, 0), (2, 6, 4, 0), (7, 3, 1, 5)])
_uv = me_cube_019.uv_layers.new(name='UVMap')
_uv.uv.foreach_set('vector', [0.375, 0.0, 0.625, 0.0, 0.625, 0.25, 0.375, 0.25, 0.375, 0.25, 0.625, 0.25, 0.625, 0.5, 0.375, 0.5, 0.375, 0.5, 0.625, 0.5, 0.625, 0.75, 0.375, 0.75, 0.375, 0.75, 0.625, 0.75, 0.625, 1.0, 0.375, 1.0, 0.125, 0.5, 0.375, 0.5, 0.375, 0.75, 0.125, 0.75, 0.625, 0.5, 0.875, 0.5, 0.875, 0.75, 0.625, 0.75])
me_cube_019.materials.append(mat_steps_1_step_2_mat)
me_cube_019.update()
me_cube_020 = bpy.data.meshes.new('Cube.020')
me_cube_020.from_pydata([(-0.52, -0.1475, -0.2085), (-0.52, -0.1475, 0.2085), (-0.52, 0.1475, -0.2085), (-0.52, 0.1475, 0.2085), (0.52, -0.1475, -0.2085), (0.52, -0.1475, 0.2085), (0.52, 0.1475, -0.2085), (0.52, 0.1475, 0.2085)], [], [(0, 1, 3, 2), (2, 3, 7, 6), (6, 7, 5, 4), (4, 5, 1, 0), (2, 6, 4, 0), (7, 3, 1, 5)])
_uv = me_cube_020.uv_layers.new(name='UVMap')
_uv.uv.foreach_set('vector', [0.375, 0.0, 0.625, 0.0, 0.625, 0.25, 0.375, 0.25, 0.375, 0.25, 0.625, 0.25, 0.625, 0.5, 0.375, 0.5, 0.375, 0.5, 0.625, 0.5, 0.625, 0.75, 0.375, 0.75, 0.375, 0.75, 0.625, 0.75, 0.625, 1.0, 0.375, 1.0, 0.125, 0.5, 0.375, 0.5, 0.375, 0.75, 0.125, 0.75, 0.625, 0.5, 0.875, 0.5, 0.875, 0.75, 0.625, 0.75])
me_cube_020.materials.append(mat_steps_1_step_3_mat)
me_cube_020.update()
me_cube_021 = bpy.data.meshes.new('Cube.021')
me_cube_021.from_pydata([(-0.52, -0.1475, -0.278), (-0.52, -0.1475, 0.278), (-0.52, 0.1475, -0.278), (-0.52, 0.1475, 0.278), (0.52, -0.1475, -0.278), (0.52, -0.1475, 0.278), (0.52, 0.1475, -0.278), (0.52, 0.1475, 0.278)], [], [(0, 1, 3, 2), (2, 3, 7, 6), (6, 7, 5, 4), (4, 5, 1, 0), (2, 6, 4, 0), (7, 3, 1, 5)])
_uv = me_cube_021.uv_layers.new(name='UVMap')
_uv.uv.foreach_set('vector', [0.375, 0.0, 0.625, 0.0, 0.625, 0.25, 0.375, 0.25, 0.375, 0.25, 0.625, 0.25, 0.625, 0.5, 0.375, 0.5, 0.375, 0.5, 0.625, 0.5, 0.625, 0.75, 0.375, 0.75, 0.375, 0.75, 0.625, 0.75, 0.625, 1.0, 0.375, 1.0, 0.125, 0.5, 0.375, 0.5, 0.375, 0.75, 0.125, 0.75, 0.625, 0.5, 0.875, 0.5, 0.875, 0.75, 0.625, 0.75])
me_cube_021.materials.append(mat_steps_1_step_4_mat)
me_cube_021.update()
me_cube_022 = bpy.data.meshes.new('Cube.022')
me_cube_022.from_pydata([(-0.52, -0.1475, -0.3475), (-0.52, -0.1475, 0.3475), (-0.52, 0.1475, -0.3475), (-0.52, 0.1475, 0.3475), (0.52, -0.1475, -0.3475), (0.52, -0.1475, 0.3475), (0.52, 0.1475, -0.3475), (0.52, 0.1475, 0.3475)], [], [(0, 1, 3, 2), (2, 3, 7, 6), (6, 7, 5, 4), (4, 5, 1, 0), (2, 6, 4, 0), (7, 3, 1, 5)])
_uv = me_cube_022.uv_layers.new(name='UVMap')
_uv.uv.foreach_set('vector', [0.375, 0.0, 0.625, 0.0, 0.625, 0.25, 0.375, 0.25, 0.375, 0.25, 0.625, 0.25, 0.625, 0.5, 0.375, 0.5, 0.375, 0.5, 0.625, 0.5, 0.625, 0.75, 0.375, 0.75, 0.375, 0.75, 0.625, 0.75, 0.625, 1.0, 0.375, 1.0, 0.125, 0.5, 0.375, 0.5, 0.375, 0.75, 0.125, 0.75, 0.625, 0.5, 0.875, 0.5, 0.875, 0.75, 0.625, 0.75])
me_cube_022.materials.append(mat_steps_1_step_5_mat)
me_cube_022.update()
me_cube_023 = bpy.data.meshes.new('Cube.023')
me_cube_023.from_pydata([(-0.015, -3.12, -0.01), (-0.015, -3.12, 0.01), (-0.015, 3.12, -0.01), (-0.015, 3.12, 0.01), (0.015, -3.12, -0.01), (0.015, -3.12, 0.01), (0.015, 3.12, -0.01), (0.015, 3.12, 0.01)], [], [(0, 1, 3, 2), (2, 3, 7, 6), (6, 7, 5, 4), (4, 5, 1, 0), (2, 6, 4, 0), (7, 3, 1, 5)])
_uv = me_cube_023.uv_layers.new(name='UVMap')
_uv.uv.foreach_set('vector', [0.375, 0.0, 0.625, 0.0, 0.625, 0.25, 0.375, 0.25, 0.375, 0.25, 0.625, 0.25, 0.625, 0.5, 0.375, 0.5, 0.375, 0.5, 0.625, 0.5, 0.625, 0.75, 0.375, 0.75, 0.375, 0.75, 0.625, 0.75, 0.625, 1.0, 0.375, 1.0, 0.125, 0.5, 0.375, 0.5, 0.375, 0.75, 0.125, 0.75, 0.625, 0.5, 0.875, 0.5, 0.875, 0.75, 0.625, 0.75])
me_cube_023.materials.append(mat_neighbor_boundary_reference_mat)
me_cube_023.update()

# ---- objects
ob_roof = bpy.data.objects.new('roof', me_roof_mesh)
ob_north_beam = bpy.data.objects.new('north-beam', me_cube_001)
ob_south_beam = bpy.data.objects.new('south-beam', me_cube_002)
ob_p1 = bpy.data.objects.new('p1', me_cube_003)
ob_p2 = bpy.data.objects.new('p2', me_cube_004)
ob_p3 = bpy.data.objects.new('p3', me_cube_005)
ob_p4 = bpy.data.objects.new('p4', me_cube_006)
ob_p5 = bpy.data.objects.new('p5', me_cube_007)
ob_p6 = bpy.data.objects.new('p6', me_cube_008)
ob_foundation_southwest = bpy.data.objects.new('foundation-southwest', me_cube_009)
ob_foundation_rear = bpy.data.objects.new('foundation-rear', me_cube_010)
ob_foundation_west_side = bpy.data.objects.new('foundation-west-side', me_cube_011)
ob_foundation_northeast = bpy.data.objects.new('foundation-northeast', me_cube_012)
ob_front_left_wood_panel = bpy.data.objects.new('front-left-wood-panel', me_cube_013)
ob_front_right_wood_panel = bpy.data.objects.new('front-right-wood-panel', me_cube_014)
ob_rear_center_wood_panel = bpy.data.objects.new('rear-center-wood-panel', me_cube_015)
ob_west_side_wood_panel = bpy.data.objects.new('west-side-wood-panel', me_cube_016)
ob_east_side_wood_panel = bpy.data.objects.new('east-side-wood-panel', me_cube_017)
ob_steps_1_step_1 = bpy.data.objects.new('steps-1-step-1', me_cube_018)
ob_steps_1_step_2 = bpy.data.objects.new('steps-1-step-2', me_cube_019)
ob_steps_1_step_3 = bpy.data.objects.new('steps-1-step-3', me_cube_020)
ob_steps_1_step_4 = bpy.data.objects.new('steps-1-step-4', me_cube_021)
ob_steps_1_step_5 = bpy.data.objects.new('steps-1-step-5', me_cube_022)
ob_neighbor_boundary_reference = bpy.data.objects.new('neighbor-boundary-reference', me_cube_023)
ob_plan = bpy.data.objects.new('plan', cam_camera_001)
ob_north = bpy.data.objects.new('north', cam_camera_002)
ob_south = bpy.data.objects.new('south', cam_camera_003)
ob_east = bpy.data.objects.new('east', cam_camera_004)
ob_west = bpy.data.objects.new('west', cam_camera_005)
ob_section_a_a = bpy.data.objects.new('section_a_a', cam_camera_006)
ob_key_area_light = bpy.data.objects.new('Key Area Light', light_area)

# ---- transforms, parenting, visibility, modifiers, constraints
ob_roof.location = (0.0, 0.0, 0.0)
ob_north_beam.location = (3.838, 6.168, 3.064)
ob_south_beam.location = (3.838, 0.0725, 3.064)
ob_p1.location = (0.0725, 0.0725, 1.648)
ob_p2.location = (7.603, 0.0725, 1.51)
ob_p3.location = (0.0725, 6.168, 1.648)
ob_p4.location = (7.603, 6.168, 1.51)
ob_p5.location = (3.838, 0.0475, 1.577)
ob_p6.location = (4.759, 6.193, 1.56)
ob_foundation_southwest.location = (3.838, 0.09, -0.3475)
ob_foundation_rear.location = (3.838, 6.15, -0.315)
ob_foundation_west_side.location = (0.09, 3.12, -0.3475)
ob_foundation_northeast.location = (7.586, 3.12, -0.315)
ob_front_left_wood_panel.location = (1.964, 0.035, 0.66)
ob_front_right_wood_panel.location = (6.173, 0.035, 0.66)
ob_rear_center_wood_panel.location = (3.761, 6.205, 0.66)
ob_west_side_wood_panel.location = (0.035, 3.12, 0.66)
ob_east_side_wood_panel.location = (7.641, 3.12, 0.66)
ob_steps_1_step_1.location = (3.838, -1.327, -0.6255)
ob_steps_1_step_2.location = (3.838, -1.033, -0.556)
ob_steps_1_step_3.location = (3.838, -0.7375, -0.4865)
ob_steps_1_step_4.location = (3.838, -0.4425, -0.417)
ob_steps_1_step_5.location = (3.838, -0.1475, -0.3475)
ob_neighbor_boundary_reference.location = (-7.677, 3.12, 0.01)
ob_plan.location = (-0.008, 2.382, 26.35)
ob_north.location = (-0.008, 29.29, 1.3)
ob_north.rotation_euler = (1.571, -1.51e-07, 3.142)
ob_south.location = (-0.008, -24.53, 1.3)
ob_south.rotation_euler = (1.571, -0.0, 0.0)
ob_east.location = (30.73, 2.382, 1.3)
ob_east.rotation_euler = (1.571, -0.0, 1.571)
ob_west.location = (-30.74, 2.382, 1.3)
ob_west.rotation_euler = (1.571, -0.0, -1.571)
ob_section_a_a.location = (-0.008, -16.84, 1.3)
ob_section_a_a.rotation_euler = (1.571, -0.0, 0.0)
ob_key_area_light.location = (0.0, -4.0, 6.0)

# ---- collection membership
col_collection.objects.link(ob_roof)
col_collection.objects.link(ob_north_beam)
col_collection.objects.link(ob_south_beam)
col_collection.objects.link(ob_p1)
col_collection.objects.link(ob_p2)
col_collection.objects.link(ob_p3)
col_collection.objects.link(ob_p4)
col_collection.objects.link(ob_p5)
col_collection.objects.link(ob_p6)
col_collection.objects.link(ob_foundation_southwest)
col_collection.objects.link(ob_foundation_rear)
col_collection.objects.link(ob_foundation_west_side)
col_collection.objects.link(ob_foundation_northeast)
col_collection.objects.link(ob_front_left_wood_panel)
col_collection.objects.link(ob_front_right_wood_panel)
col_collection.objects.link(ob_rear_center_wood_panel)
col_collection.objects.link(ob_west_side_wood_panel)
col_collection.objects.link(ob_east_side_wood_panel)
col_collection.objects.link(ob_steps_1_step_1)
col_collection.objects.link(ob_steps_1_step_2)
col_collection.objects.link(ob_steps_1_step_3)
col_collection.objects.link(ob_steps_1_step_4)
col_collection.objects.link(ob_steps_1_step_5)
col_collection.objects.link(ob_neighbor_boundary_reference)
col_collection.objects.link(ob_plan)
col_collection.objects.link(ob_north)
col_collection.objects.link(ob_south)
col_collection.objects.link(ob_east)
col_collection.objects.link(ob_west)
col_collection.objects.link(ob_section_a_a)
col_collection.objects.link(ob_key_area_light)

# ---- scene / render settings (as saved in the file)
scene.camera = ob_section_a_a
scene.frame_start = 1; scene.frame_end = 250; scene.frame_set(1)
scene.render.engine = 'BLENDER_EEVEE_NEXT'
scene.render.bake_bias = 0.0
scene.render.bake_samples = 0
scene.cycles.sampling_pattern = 'TABULATED_SOBOL'
scene.eevee.use_volume_custom_range = False
bpy.context.view_layer.update()
